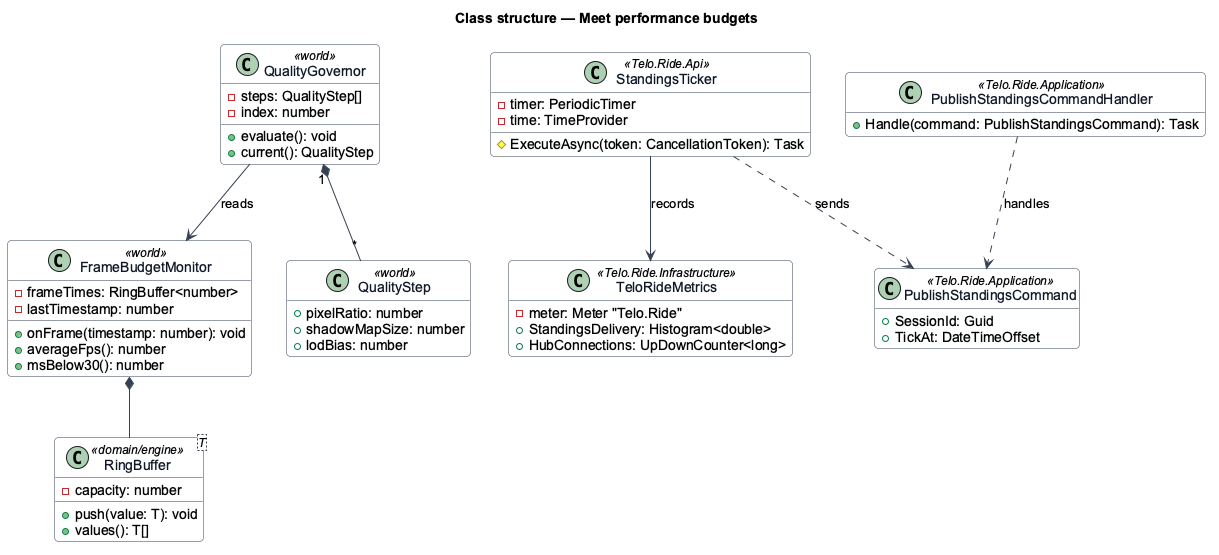

The diagram above was rendered by PlantUML. Its source (embedded in the PNG):
@startuml
' --- shared skin header ---
skinparam backgroundColor #FFFFFF
skinparam shadowing false
skinparam roundcorner 8
skinparam defaultFontName Arial
skinparam ArrowColor #344054
skinparam class {
  BorderColor #344054
  FontColor #101828
  BackgroundColor #F9FAFB
}
' --------------------------
title Class structure — Meet performance budgets
hide empty members

class FrameBudgetMonitor <<world>> {
  -frameTimes: RingBuffer<number>
  -lastTimestamp: number
  +onFrame(timestamp: number): void
  +averageFps(): number
  +msBelow30(): number
}
class QualityGovernor <<world>> {
  -steps: QualityStep[]
  -index: number
  +evaluate(): void
  +current(): QualityStep
}
class QualityStep <<world>> {
  +pixelRatio: number
  +shadowMapSize: number
  +lodBias: number
}
class RingBuffer<T> <<domain/engine>> {
  -capacity: number
  +push(value: T): void
  +values(): T[]
}
class StandingsTicker <<Telo.Ride.Api>> {
  -timer: PeriodicTimer
  -time: TimeProvider
  #ExecuteAsync(token: CancellationToken): Task
}
class PublishStandingsCommand <<Telo.Ride.Application>> {
  +SessionId: Guid
  +TickAt: DateTimeOffset
}
class PublishStandingsCommandHandler <<Telo.Ride.Application>> {
  +Handle(command: PublishStandingsCommand): Task
}
class TeloRideMetrics <<Telo.Ride.Infrastructure>> {
  -meter: Meter "Telo.Ride"
  +StandingsDelivery: Histogram<double>
  +HubConnections: UpDownCounter<long>
}
FrameBudgetMonitor *-- RingBuffer
QualityGovernor --> FrameBudgetMonitor : reads
QualityGovernor "1" *-- "*" QualityStep
StandingsTicker ..> PublishStandingsCommand : sends
PublishStandingsCommandHandler ..> PublishStandingsCommand : handles
StandingsTicker --> TeloRideMetrics : records
@enduml